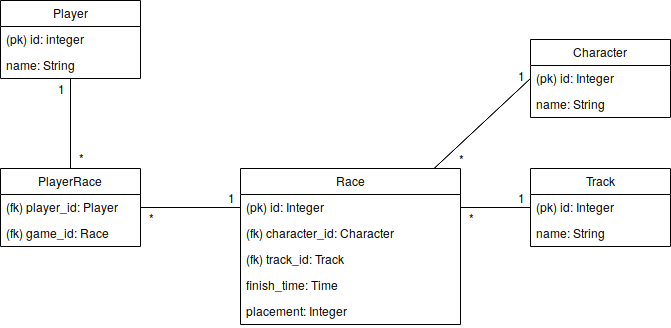

The diagram above was exported from draw.io. Its source (the exported page's mxGraphModel, read from the mxfile embedded in the PNG):
<mxGraphModel dx="1394" dy="760" grid="1" gridSize="10" guides="1" tooltips="1" connect="1" arrows="1" fold="1" page="1" pageScale="1" pageWidth="827" pageHeight="1169" math="0" shadow="0">
  <root>
    <mxCell id="0" />
    <mxCell id="1" parent="0" />
    <mxCell id="wnRZguhvd29t18kX1U8y-24" style="edgeStyle=orthogonalEdgeStyle;shape=link;rounded=0;orthogonalLoop=1;jettySize=auto;html=1;entryX=0.5;entryY=0;entryDx=0;entryDy=0;width=0;" edge="1" parent="1" source="wnRZguhvd29t18kX1U8y-1" target="wnRZguhvd29t18kX1U8y-5">
      <mxGeometry relative="1" as="geometry" />
    </mxCell>
    <mxCell id="wnRZguhvd29t18kX1U8y-1" value="Player" style="swimlane;fontStyle=0;childLayout=stackLayout;horizontal=1;startSize=26;fillColor=none;horizontalStack=0;resizeParent=1;resizeParentMax=0;resizeLast=0;collapsible=1;marginBottom=0;" vertex="1" parent="1">
      <mxGeometry x="20" y="33" width="140" height="78" as="geometry" />
    </mxCell>
    <mxCell id="wnRZguhvd29t18kX1U8y-2" value="(pk) id: integer" style="text;strokeColor=none;fillColor=none;align=left;verticalAlign=top;spacingLeft=4;spacingRight=4;overflow=hidden;rotatable=0;points=[[0,0.5],[1,0.5]];portConstraint=eastwest;" vertex="1" parent="wnRZguhvd29t18kX1U8y-1">
      <mxGeometry y="26" width="140" height="26" as="geometry" />
    </mxCell>
    <mxCell id="wnRZguhvd29t18kX1U8y-3" value="name: String" style="text;strokeColor=none;fillColor=none;align=left;verticalAlign=top;spacingLeft=4;spacingRight=4;overflow=hidden;rotatable=0;points=[[0,0.5],[1,0.5]];portConstraint=eastwest;" vertex="1" parent="wnRZguhvd29t18kX1U8y-1">
      <mxGeometry y="52" width="140" height="26" as="geometry" />
    </mxCell>
    <mxCell id="wnRZguhvd29t18kX1U8y-25" style="edgeStyle=orthogonalEdgeStyle;shape=link;rounded=0;orthogonalLoop=1;jettySize=auto;html=1;entryX=0;entryY=0.5;entryDx=0;entryDy=0;width=0;" edge="1" parent="1" source="wnRZguhvd29t18kX1U8y-5" target="wnRZguhvd29t18kX1U8y-10">
      <mxGeometry relative="1" as="geometry" />
    </mxCell>
    <mxCell id="wnRZguhvd29t18kX1U8y-5" value="PlayerRace" style="swimlane;fontStyle=0;childLayout=stackLayout;horizontal=1;startSize=26;fillColor=none;horizontalStack=0;resizeParent=1;resizeParentMax=0;resizeLast=0;collapsible=1;marginBottom=0;" vertex="1" parent="1">
      <mxGeometry x="20" y="201" width="140" height="78" as="geometry" />
    </mxCell>
    <mxCell id="wnRZguhvd29t18kX1U8y-6" value="(fk) player_id: Player" style="text;strokeColor=none;fillColor=none;align=left;verticalAlign=top;spacingLeft=4;spacingRight=4;overflow=hidden;rotatable=0;points=[[0,0.5],[1,0.5]];portConstraint=eastwest;" vertex="1" parent="wnRZguhvd29t18kX1U8y-5">
      <mxGeometry y="26" width="140" height="26" as="geometry" />
    </mxCell>
    <mxCell id="wnRZguhvd29t18kX1U8y-7" value="(fk) game_id: Race" style="text;strokeColor=none;fillColor=none;align=left;verticalAlign=top;spacingLeft=4;spacingRight=4;overflow=hidden;rotatable=0;points=[[0,0.5],[1,0.5]];portConstraint=eastwest;" vertex="1" parent="wnRZguhvd29t18kX1U8y-5">
      <mxGeometry y="52" width="140" height="26" as="geometry" />
    </mxCell>
    <mxCell id="wnRZguhvd29t18kX1U8y-9" value="Race" style="swimlane;fontStyle=0;childLayout=stackLayout;horizontal=1;startSize=26;fillColor=none;horizontalStack=0;resizeParent=1;resizeParentMax=0;resizeLast=0;collapsible=1;marginBottom=0;" vertex="1" parent="1">
      <mxGeometry x="260" y="201" width="220" height="156" as="geometry" />
    </mxCell>
    <mxCell id="wnRZguhvd29t18kX1U8y-10" value="(pk) id: Integer" style="text;strokeColor=none;fillColor=none;align=left;verticalAlign=top;spacingLeft=4;spacingRight=4;overflow=hidden;rotatable=0;points=[[0,0.5],[1,0.5]];portConstraint=eastwest;" vertex="1" parent="wnRZguhvd29t18kX1U8y-9">
      <mxGeometry y="26" width="220" height="26" as="geometry" />
    </mxCell>
    <mxCell id="wnRZguhvd29t18kX1U8y-11" value="(fk) character_id: Character" style="text;strokeColor=none;fillColor=none;align=left;verticalAlign=top;spacingLeft=4;spacingRight=4;overflow=hidden;rotatable=0;points=[[0,0.5],[1,0.5]];portConstraint=eastwest;" vertex="1" parent="wnRZguhvd29t18kX1U8y-9">
      <mxGeometry y="52" width="220" height="26" as="geometry" />
    </mxCell>
    <mxCell id="wnRZguhvd29t18kX1U8y-12" value="(fk) track_id: Track" style="text;strokeColor=none;fillColor=none;align=left;verticalAlign=top;spacingLeft=4;spacingRight=4;overflow=hidden;rotatable=0;points=[[0,0.5],[1,0.5]];portConstraint=eastwest;" vertex="1" parent="wnRZguhvd29t18kX1U8y-9">
      <mxGeometry y="78" width="220" height="26" as="geometry" />
    </mxCell>
    <mxCell id="wnRZguhvd29t18kX1U8y-21" value="finish_time: Time" style="text;strokeColor=none;fillColor=none;align=left;verticalAlign=top;spacingLeft=4;spacingRight=4;overflow=hidden;rotatable=0;points=[[0,0.5],[1,0.5]];portConstraint=eastwest;" vertex="1" parent="wnRZguhvd29t18kX1U8y-9">
      <mxGeometry y="104" width="220" height="26" as="geometry" />
    </mxCell>
    <mxCell id="wnRZguhvd29t18kX1U8y-23" value="placement: Integer" style="text;strokeColor=none;fillColor=none;align=left;verticalAlign=top;spacingLeft=4;spacingRight=4;overflow=hidden;rotatable=0;points=[[0,0.5],[1,0.5]];portConstraint=eastwest;" vertex="1" parent="wnRZguhvd29t18kX1U8y-9">
      <mxGeometry y="130" width="220" height="26" as="geometry" />
    </mxCell>
    <mxCell id="wnRZguhvd29t18kX1U8y-13" value="Character" style="swimlane;fontStyle=0;childLayout=stackLayout;horizontal=1;startSize=26;fillColor=none;horizontalStack=0;resizeParent=1;resizeParentMax=0;resizeLast=0;collapsible=1;marginBottom=0;" vertex="1" parent="1">
      <mxGeometry x="550" y="72" width="140" height="78" as="geometry" />
    </mxCell>
    <mxCell id="wnRZguhvd29t18kX1U8y-14" value="(pk) id: Integer" style="text;strokeColor=none;fillColor=none;align=left;verticalAlign=top;spacingLeft=4;spacingRight=4;overflow=hidden;rotatable=0;points=[[0,0.5],[1,0.5]];portConstraint=eastwest;" vertex="1" parent="wnRZguhvd29t18kX1U8y-13">
      <mxGeometry y="26" width="140" height="26" as="geometry" />
    </mxCell>
    <mxCell id="wnRZguhvd29t18kX1U8y-15" value="name: String" style="text;strokeColor=none;fillColor=none;align=left;verticalAlign=top;spacingLeft=4;spacingRight=4;overflow=hidden;rotatable=0;points=[[0,0.5],[1,0.5]];portConstraint=eastwest;" vertex="1" parent="wnRZguhvd29t18kX1U8y-13">
      <mxGeometry y="52" width="140" height="26" as="geometry" />
    </mxCell>
    <mxCell id="wnRZguhvd29t18kX1U8y-17" value="Track" style="swimlane;fontStyle=0;childLayout=stackLayout;horizontal=1;startSize=26;fillColor=none;horizontalStack=0;resizeParent=1;resizeParentMax=0;resizeLast=0;collapsible=1;marginBottom=0;" vertex="1" parent="1">
      <mxGeometry x="550" y="201" width="140" height="78" as="geometry" />
    </mxCell>
    <mxCell id="wnRZguhvd29t18kX1U8y-18" value="(pk) id: Integer" style="text;strokeColor=none;fillColor=none;align=left;verticalAlign=top;spacingLeft=4;spacingRight=4;overflow=hidden;rotatable=0;points=[[0,0.5],[1,0.5]];portConstraint=eastwest;" vertex="1" parent="wnRZguhvd29t18kX1U8y-17">
      <mxGeometry y="26" width="140" height="26" as="geometry" />
    </mxCell>
    <mxCell id="wnRZguhvd29t18kX1U8y-19" value="name: String" style="text;strokeColor=none;fillColor=none;align=left;verticalAlign=top;spacingLeft=4;spacingRight=4;overflow=hidden;rotatable=0;points=[[0,0.5],[1,0.5]];portConstraint=eastwest;" vertex="1" parent="wnRZguhvd29t18kX1U8y-17">
      <mxGeometry y="52" width="140" height="26" as="geometry" />
    </mxCell>
    <mxCell id="wnRZguhvd29t18kX1U8y-26" style="edgeStyle=orthogonalEdgeStyle;shape=link;rounded=0;orthogonalLoop=1;jettySize=auto;html=1;entryX=0;entryY=0.5;entryDx=0;entryDy=0;width=0;" edge="1" parent="1" source="wnRZguhvd29t18kX1U8y-10" target="wnRZguhvd29t18kX1U8y-18">
      <mxGeometry relative="1" as="geometry" />
    </mxCell>
    <mxCell id="wnRZguhvd29t18kX1U8y-30" style="edgeStyle=none;shape=link;rounded=0;orthogonalLoop=1;jettySize=auto;html=1;exitX=0;exitY=0.5;exitDx=0;exitDy=0;width=0;" edge="1" parent="1" source="wnRZguhvd29t18kX1U8y-14" target="wnRZguhvd29t18kX1U8y-9">
      <mxGeometry relative="1" as="geometry" />
    </mxCell>
    <mxCell id="wnRZguhvd29t18kX1U8y-32" value="*" style="text;html=1;strokeColor=none;fillColor=none;align=center;verticalAlign=middle;whiteSpace=wrap;rounded=0;" vertex="1" parent="1">
      <mxGeometry x="90" y="180" width="20" height="20" as="geometry" />
    </mxCell>
    <mxCell id="wnRZguhvd29t18kX1U8y-33" value="*" style="text;html=1;strokeColor=none;fillColor=none;align=center;verticalAlign=middle;whiteSpace=wrap;rounded=0;" vertex="1" parent="1">
      <mxGeometry x="160" y="240" width="20" height="20" as="geometry" />
    </mxCell>
    <mxCell id="wnRZguhvd29t18kX1U8y-35" value="*" style="text;html=1;strokeColor=none;fillColor=none;align=center;verticalAlign=middle;whiteSpace=wrap;rounded=0;" vertex="1" parent="1">
      <mxGeometry x="480" y="240" width="20" height="20" as="geometry" />
    </mxCell>
    <mxCell id="wnRZguhvd29t18kX1U8y-36" value="*" style="text;html=1;strokeColor=none;fillColor=none;align=center;verticalAlign=middle;whiteSpace=wrap;rounded=0;" vertex="1" parent="1">
      <mxGeometry x="470" y="181" width="20" height="20" as="geometry" />
    </mxCell>
    <mxCell id="wnRZguhvd29t18kX1U8y-37" value="1" style="text;html=1;strokeColor=none;fillColor=none;align=center;verticalAlign=middle;whiteSpace=wrap;rounded=0;" vertex="1" parent="1">
      <mxGeometry x="70" y="111" width="20" height="20" as="geometry" />
    </mxCell>
    <mxCell id="wnRZguhvd29t18kX1U8y-38" value="1" style="text;html=1;strokeColor=none;fillColor=none;align=center;verticalAlign=middle;whiteSpace=wrap;rounded=0;" vertex="1" parent="1">
      <mxGeometry x="240" y="220" width="20" height="20" as="geometry" />
    </mxCell>
    <mxCell id="wnRZguhvd29t18kX1U8y-39" value="1" style="text;html=1;strokeColor=none;fillColor=none;align=center;verticalAlign=middle;whiteSpace=wrap;rounded=0;" vertex="1" parent="1">
      <mxGeometry x="530" y="98" width="20" height="20" as="geometry" />
    </mxCell>
    <mxCell id="wnRZguhvd29t18kX1U8y-40" value="1" style="text;html=1;strokeColor=none;fillColor=none;align=center;verticalAlign=middle;whiteSpace=wrap;rounded=0;" vertex="1" parent="1">
      <mxGeometry x="530" y="220" width="20" height="20" as="geometry" />
    </mxCell>
  </root>
</mxGraphModel>